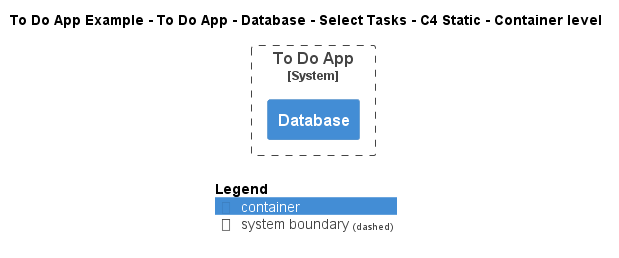

The diagram above was rendered by PlantUML. Its source (embedded in the PNG):
@startuml
!include ..\..\..\..\..\..\..\.c4s\C4_Container.puml

AddElementTag("c4interflow:lifecycle:new", $bgColor=green, $fontColor=#ffffff, $borderColor=green, $shadowing="False")
AddElementTag("c4interflow:lifecycle:changed", $bgColor=orange, $fontColor=#ffffff, $borderColor=orange, $shadowing="False")
AddElementTag("c4interflow:lifecycle:removed", $bgColor=red, $fontColor=#ffffff, $borderColor=red, $shadowing="False")

AddRelTag("c4interflow:lifecycle:new", $textColor=green, $lineColor=green)
AddRelTag("c4interflow:lifecycle:changed", $textColor=orange, $lineColor=orange)
AddRelTag("c4interflow:lifecycle:removed", $textColor=red, $lineColor=red)

SHOW_PERSON_PORTRAIT()
LAYOUT_TOP_DOWN()

skinparam linetype polyline

title To Do App Example - To Do App - Database - Select Tasks - C4 Static - Container level


System_Boundary(ToDoAppExample.SoftwareSystems.ToDoApp, "To Do App") {
    Container(ToDoAppExample.SoftwareSystems.ToDoApp.Containers.Database, "Database", "", "")
}



SHOW_LEGEND()
@enduml